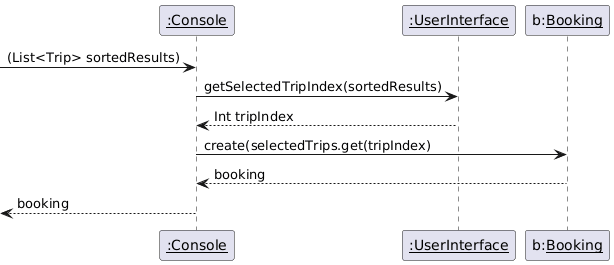

The diagram above was rendered by PlantUML. Its source (embedded in the PNG):
@startuml
participant "<u>:Console" as console
participant "<u>:UserInterface" as userInterface
participant "b:<u>Booking" as booking

[->console : (List<Trip> sortedResults)
console->userInterface   : getSelectedTripIndex(sortedResults)
userInterface-->console : Int tripIndex
console->booking: create(selectedTrips.get(tripIndex)
booking-->console: booking
console-->[: booking
@enduml